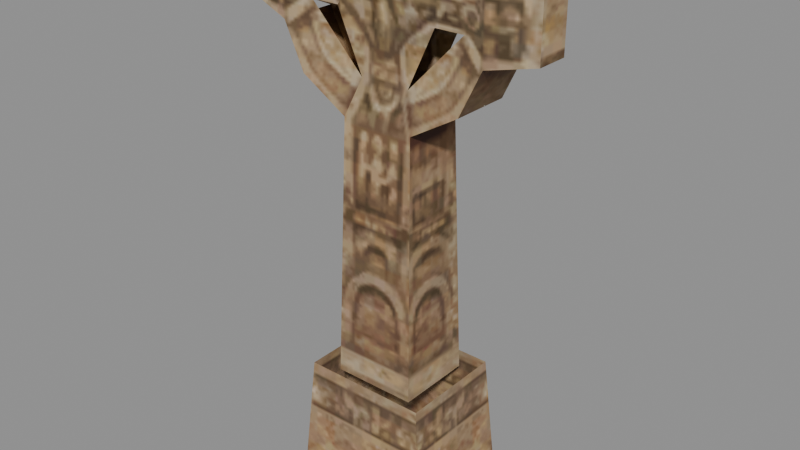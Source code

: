 # Source: monument_a_s.blend  (saved by Blender 5.2.45; exported with 4.5.12 LTS)
import bpy
from mathutils import Matrix  # noqa: F401  (used for matrix-valued properties, if any)

bpy.ops.wm.read_factory_settings(use_empty=True)
scene = bpy.context.scene
scene.name = 'Scene'

# ---- collections
col_monument_a_s = bpy.data.collections.new('monument_a_s'); scene.collection.children.link(col_monument_a_s)

# ---- images (referenced by path relative to the original .blend; pixels are not part of the script)
import os
ASSET_DIR = os.environ.get("B2B_ASSET_DIR", "")  # directory of the original .blend (textures are referenced by path, not embedded)
HERE = os.path.dirname(os.path.abspath(__file__))  # packed textures are extracted next to this script under _unpacked/

def load_image(name, relpath, width, height, colorspace="sRGB"):
    """Load a texture the original file referenced (path relative to the .blend, or extracted next to this script)."""
    p = next((c for c in (os.path.join(HERE, relpath), os.path.join(ASSET_DIR, relpath)) if relpath and os.path.exists(c)), "")
    if p:
        img = bpy.data.images.load(p, check_existing=True)
        img.name = name
    else:  # same state as the original file: an image datablock whose file is absent (Cycles renders it pink)
        img = bpy.data.images.new(name, width, height)
        img.source = "FILE"
        img.filepath = "//" + (relpath or name)
    img.colorspace_settings.name = colorspace
    return img
img_monument_a_s_monument_dds = load_image('monument_a_s_monument.dds', '_unpacked/texture_0.2633f859.png', 256, 256, 'sRGB')

# ---- materials (node trees are filled in below, after node groups)
mat_monument_a_s_mat_0 = bpy.data.materials.new('monument_a_s_mat_0')

# ---- material node trees
mat_monument_a_s_mat_0.use_nodes = True; mat_monument_a_s_mat_0.node_tree.nodes.clear()
_N = mat_monument_a_s_mat_0.node_tree.nodes; _L = mat_monument_a_s_mat_0.node_tree.links
n0 = _N.new('ShaderNodeBsdfPrincipled'); n0.name = 'Principled BSDF'; n0.location = (-200, 100)
n0.inputs[2].default_value = 0.8
n0.inputs[10].default_value = 0.005
n1 = _N.new('ShaderNodeOutputMaterial'); n1.name = 'Material Output'; n1.location = (200, 100)
n2 = _N.new('ShaderNodeTexImage'); n2.name = 'Image Texture'; n2.location = (0, 0)
n2.image = img_monument_a_s_monument_dds
_L.new(n0.outputs[0], n1.inputs[0])
_L.new(n2.outputs[0], n0.inputs[0])
_L.new(n2.outputs[1], n0.inputs[4])
n1.is_active_output = True

# ---- meshes
me_monument_a_s_mesh_0 = bpy.data.meshes.new('monument_a_s_mesh_0')
me_monument_a_s_mesh_0.from_pydata([(-0.3263, 0.2999, 0.523), (-0.3263, -0.2999, 0.523), (-0.2807, -0.2385, 2.529), (0.3263, -0.2999, 0.523), (0.3263, 0.2999, 0.523), (0.2807, 0.2385, 2.529), (-0.2807, 0.2385, 2.529), (0.2807, -0.2385, 2.529), (0.5511, -0.4729, -0.3214), (0.5511, 0.4729, -0.3214), (0.4868, -0.4113, 0.5707), (-0.5511, 0.4729, -0.3214), (-0.5511, -0.4729, -0.3214), (-0.4868, 0.4113, 0.5707), (-0.4868, -0.4113, 0.5707), (0.4868, 0.4113, 0.5707), (0.6517, 0.2322, 2.747), (0.8189, 0.2259, 3.09), (0.6517, -0.2322, 2.747), (-0.6517, -0.2322, 2.747), (-0.8189, -0.2259, 3.09), (-0.6517, 0.2322, 2.747), (0.8189, -0.2259, 3.09), (-0.8189, 0.2259, 3.09), (1.15, 0.1279, 3.66), (1.15, -0.1279, 3.66), (1.15, 0.1279, 3.15), (1.15, -0.1279, 3.15), (-1.15, 0.1279, 3.66), (-1.15, 0.1279, 3.15), (-1.15, -0.1279, 3.15), (-1.15, -0.1279, 3.66), (0.2807, -0.2385, 2.529), (0.2807, 0.2385, 2.529), (-0.2807, 0.2385, 2.529), (-0.2807, -0.2385, 2.529), (0.5511, -0.4729, -0.3214), (0.4868, -0.4113, 0.5707), (-0.5511, -0.4729, -0.3214), (-0.8189, 0.2259, 3.09), (-1.15, 0.1279, 3.15), (-0.8189, 0.2259, 3.695), (-0.8189, -0.2259, 3.695), (-1.15, -0.1279, 3.66), (-0.8189, -0.2259, 3.09), (0.8189, 0.2259, 3.695), (1.15, 0.1279, 3.66), (0.8189, 0.2259, 3.09), (0.8189, -0.2259, 3.09), (1.15, -0.1279, 3.15), (0.8189, -0.2259, 3.695), (0.4868, 0.4113, 0.5707), (0.5511, 0.4729, -0.3214), (-0.5511, 0.4729, -0.3214), (-1.15, 0.1279, 3.66), (1.15, -0.1279, 3.66), (1.15, 0.1279, 3.15), (-1.15, -0.1279, 3.15), (-0.6235, -0.1507, 3.248), (-0.5236, 0.1507, 3.553), (0.6235, -0.1507, 3.248), (0.6235, 0.1507, 3.248), (0.2807, 0.2385, 2.529), (0.3263, 0.2999, 0.523), (-0.2807, 0.2385, 2.529), (-0.2807, -0.2385, 2.529), (-0.3263, -0.2999, 0.523), (0.2807, -0.2385, 2.529), (-0.1922, -0.1556, 2.8), (-0.6517, -0.2322, 2.747), (-0.3992, 0.1507, 3.248), (0.0, 0.2626, 3.756), (0.3992, 0.1507, 3.248), (0.5236, 0.1507, 3.553), (0.0, -0.2626, 3.756), (-0.5236, -0.1507, 3.553), (-0.3992, -0.1507, 3.248), (0.5236, -0.1507, 3.553), (0.3992, -0.1507, 3.248), (0.6517, 0.2322, 2.747), (0.1922, 0.1556, 2.8), (-0.6235, 0.1507, 3.248), (-0.1922, 0.1556, 2.8), (-0.6517, 0.2322, 2.747), (0.1922, -0.1556, 2.8), (0.6517, -0.2322, 2.747), (-0.2807, 0.2385, 2.529), (-0.2807, -0.2385, 2.529), (-0.1922, -0.1556, 2.8), (-0.1922, 0.1556, 2.8), (-0.3992, -0.1507, 3.248), (-0.3992, 0.1507, 3.248), (-0.4868, -0.4113, 0.5707), (-0.4868, 0.4113, 0.5707), (0.3263, -0.2999, 0.523), (-0.3263, 0.2999, 0.523)], [], [(0, 1, 2), (3, 4, 5), (6, 0, 2), (7, 3, 5), (8, 9, 10), (11, 12, 13), (12, 14, 13), (9, 15, 10), (16, 17, 18), (19, 20, 21), (17, 22, 18), (20, 23, 21), (24, 25, 26), (25, 27, 26), (28, 29, 30), (31, 28, 30), (32, 33, 16), (34, 35, 19), (18, 32, 16), (21, 34, 19), (36, 37, 38), (39, 40, 41), (42, 43, 44), (45, 46, 47), (48, 49, 50), (51, 52, 53), (40, 54, 41), (49, 55, 50), (46, 56, 47), (43, 57, 44), (42, 44, 58), (39, 41, 59), (60, 48, 50), (45, 47, 61), (62, 63, 64), (65, 66, 67), (68, 58, 69), (70, 59, 71), (72, 71, 73), (74, 75, 76), (77, 74, 78), (79, 80, 61), (81, 82, 83), (60, 84, 85), (58, 44, 69), (61, 47, 79), (83, 39, 81), (85, 48, 60), (71, 72, 70), (77, 78, 50), (73, 45, 61), (81, 39, 59), (75, 42, 58), (82, 86, 83), (84, 67, 85), (79, 62, 80), (69, 87, 68), (88, 65, 84), (80, 62, 89), (90, 88, 78), (72, 80, 70), (75, 58, 76), (91, 81, 59), (37, 92, 38), (61, 72, 73), (65, 67, 84), (93, 51, 53), (62, 64, 89), (66, 94, 67), (88, 84, 78), (63, 95, 64), (78, 60, 50), (90, 78, 74), (80, 89, 70)])
me_monument_a_s_mesh_0.polygons.foreach_set('use_smooth', [True] * 74)
_uv = me_monument_a_s_mesh_0.uv_layers.new(name='UVMap')
_uv.uv.foreach_set('vector', [0.1348, 0.433, 0.0424, 0.433, 0.0512, 0.8025, 0.1348, 0.433, 0.0424, 0.433, 0.0512, 0.8025, 0.1285, 0.8025, 0.1348, 0.433, 0.0512, 0.8025, 0.1285, 0.8025, 0.1348, 0.433, 0.0512, 0.8025, 0.1677, 0.2625, 0.003854, 0.2625, 0.1549, 0.4194, 0.1677, 0.2625, 0.003854, 0.2625, 0.1549, 0.4194, 0.003854, 0.2625, 0.01716, 0.4194, 0.1549, 0.4194, 0.003854, 0.2625, 0.01716, 0.4194, 0.1549, 0.4194, 0.05028, 0.8923, 0.05011, 0.964, 0.1275, 0.8923, 0.05028, 0.8923, 0.05011, 0.964, 0.1275, 0.8923, 0.05011, 0.964, 0.1274, 0.964, 0.1275, 0.8923, 0.05011, 0.964, 0.1274, 0.964, 0.1275, 0.8923, 0.4307, 0.4632, 0.4746, 0.4632, 0.4315, 0.3682, 0.4746, 0.4632, 0.473, 0.3682, 0.4315, 0.3682, 0.4746, 0.4632, 0.473, 0.3682, 0.4315, 0.3682, 0.4307, 0.4632, 0.4746, 0.4632, 0.4315, 0.3682, 0.1285, 0.8025, 0.0512, 0.8025, 0.05028, 0.8923, 0.1285, 0.8025, 0.0512, 0.8025, 0.05028, 0.8923, 0.1275, 0.8923, 0.1285, 0.8025, 0.05028, 0.8923, 0.1275, 0.8923, 0.1285, 0.8025, 0.05028, 0.8923, 0.3916, 0.2625, 0.3805, 0.4219, 0.2008, 0.2625, 0.438, 0.8721, 0.4954, 0.8827, 0.438, 0.9802, 0.438, 0.9802, 0.4954, 0.9738, 0.438, 0.8721, 0.438, 0.9802, 0.4954, 0.9738, 0.438, 0.8721, 0.438, 0.8721, 0.4954, 0.8827, 0.438, 0.9802, 0.3805, 0.4219, 0.3916, 0.2625, 0.2008, 0.2625, 0.4954, 0.8827, 0.4954, 0.9738, 0.438, 0.9802, 0.4954, 0.8827, 0.4954, 0.9738, 0.438, 0.9802, 0.4954, 0.9738, 0.4954, 0.8827, 0.438, 0.8721, 0.4954, 0.9738, 0.4954, 0.8827, 0.438, 0.8721, 0.438, 0.9802, 0.438, 0.8721, 0.4042, 0.9002, 0.438, 0.8721, 0.438, 0.9802, 0.3869, 0.9574, 0.4042, 0.9002, 0.438, 0.8721, 0.438, 0.9802, 0.438, 0.9802, 0.438, 0.8721, 0.4042, 0.9002, 0.3448, 0.7718, 0.35, 0.4214, 0.2476, 0.7718, 0.2476, 0.7718, 0.2424, 0.4214, 0.3448, 0.7718, 0.3295, 0.8203, 0.4042, 0.9002, 0.4091, 0.8107, 0.2228, 0.9002, 0.3869, 0.9574, 0.2962, 0.987, 0.3696, 0.9002, 0.2962, 0.987, 0.3869, 0.9574, 0.2962, 0.987, 0.3869, 0.9574, 0.3696, 0.9002, 0.3869, 0.9574, 0.2962, 0.987, 0.3696, 0.9002, 0.4091, 0.8107, 0.3295, 0.8203, 0.4042, 0.9002, 0.4042, 0.9002, 0.3295, 0.8203, 0.4091, 0.8107, 0.4042, 0.9002, 0.3295, 0.8203, 0.4091, 0.8107, 0.4042, 0.9002, 0.438, 0.8721, 0.4091, 0.8107, 0.4042, 0.9002, 0.438, 0.8721, 0.4091, 0.8107, 0.4091, 0.8107, 0.438, 0.8721, 0.4042, 0.9002, 0.4091, 0.8107, 0.438, 0.8721, 0.4042, 0.9002, 0.2962, 0.987, 0.3696, 0.9002, 0.2228, 0.9002, 0.3869, 0.9574, 0.3696, 0.9002, 0.438, 0.9802, 0.3869, 0.9574, 0.438, 0.9802, 0.4042, 0.9002, 0.4042, 0.9002, 0.438, 0.8721, 0.3869, 0.9574, 0.3869, 0.9574, 0.438, 0.9802, 0.4042, 0.9002, 0.3295, 0.8203, 0.3448, 0.7718, 0.4091, 0.8107, 0.3295, 0.8203, 0.3448, 0.7718, 0.4091, 0.8107, 0.4091, 0.8107, 0.3448, 0.7718, 0.3295, 0.8203, 0.4091, 0.8107, 0.3448, 0.7718, 0.3295, 0.8203, 0.2629, 0.8203, 0.2476, 0.7718, 0.3295, 0.8203, 0.3295, 0.8203, 0.3448, 0.7718, 0.2629, 0.8203, 0.2228, 0.9002, 0.2629, 0.8203, 0.3696, 0.9002, 0.3696, 0.9002, 0.3295, 0.8203, 0.2228, 0.9002, 0.3869, 0.9574, 0.4042, 0.9002, 0.3696, 0.9002, 0.3696, 0.9002, 0.4042, 0.9002, 0.3869, 0.9574, 0.3805, 0.4219, 0.2119, 0.4219, 0.2008, 0.2625, 0.4042, 0.9002, 0.3696, 0.9002, 0.3869, 0.9574, 0.2476, 0.7718, 0.3448, 0.7718, 0.3295, 0.8203, 0.2119, 0.4219, 0.3805, 0.4219, 0.2008, 0.2625, 0.3448, 0.7718, 0.2476, 0.7718, 0.2629, 0.8203, 0.2424, 0.4214, 0.35, 0.4214, 0.3448, 0.7718, 0.2629, 0.8203, 0.3295, 0.8203, 0.3696, 0.9002, 0.35, 0.4214, 0.2424, 0.4214, 0.2476, 0.7718, 0.3696, 0.9002, 0.4042, 0.9002, 0.438, 0.9802, 0.2228, 0.9002, 0.3696, 0.9002, 0.2962, 0.987, 0.3295, 0.8203, 0.2629, 0.8203, 0.2228, 0.9002])
me_monument_a_s_mesh_0.materials.append(mat_monument_a_s_mat_0)
me_monument_a_s_mesh_0.update()
me_monument_a_s_mesh_0.normals_split_custom_set([tuple(v) for v in zip(*[iter([-0.9997, 0.0, 0.02274, -0.9997, 0.0, 0.02274, -0.9997, 0.0, 0.02274, 0.9997, 0.0, 0.02274, 0.9997, 0.0, 0.02274, 0.9997, 0.0, 0.02274, -0.9997, 0.0, 0.02274, -0.9997, 0.0, 0.02274, -0.9997, 0.0, 0.02274, 0.9997, 0.0, 0.02274, 0.9997, 0.0, 0.02274, 0.9997, 0.0, 0.02274, 0.9974, 0.0, 0.07184, 0.9974, 0.0, 0.07184, 0.9974, 0.0, 0.07184, -0.9974, 1.409e-07, 0.07184, -0.9974, 7.423e-08, 0.07184, -0.9974, 7.292e-08, 0.07184, -0.9974, 7.423e-08, 0.07184, -0.9974, 0.0, 0.07184, -0.9974, 7.292e-08, 0.07184, 0.9974, 0.0, 0.07184, 0.9974, 0.0, 0.07184, 0.9974, 0.0, 0.07184, 0.7341, -2.359e-08, -0.679, 0.899, 0.0, -0.4379, 0.7341, 1.075e-07, -0.679, -0.7341, 2.359e-08, -0.679, -0.899, 0.0, -0.4379, -0.7341, -5.73e-09, -0.6791, 0.899, 0.0, -0.4379, 0.899, 0.0, -0.4379, 0.7341, 1.075e-07, -0.679, -0.899, 0.0, -0.4379, -0.899, 0.0, -0.4379, -0.7341, -5.73e-09, -0.6791, 1.0, 0.0, 0.0, 1.0, 0.0, 0.0, 1.0, 0.0, 0.0, 1.0, 0.0, 0.0, 1.0, 0.0, 0.0, 1.0, 0.0, 0.0, -1.0, 0.0, 0.0, -1.0, 0.0, 0.0, -1.0, 0.0, 0.0, -1.0, 0.0, 0.0, -1.0, 0.0, 0.0, -1.0, 0.0, 0.0, 0.5065, 0.0, -0.8622, 0.5065, 0.0, -0.8622, 0.7341, -2.359e-08, -0.679, -0.5065, 0.0, -0.8622, -0.5065, 0.0, -0.8622, -0.7341, 2.359e-08, -0.679, 0.7341, 1.075e-07, -0.679, 0.5065, 0.0, -0.8622, 0.7341, -2.359e-08, -0.679, -0.7341, -5.73e-09, -0.6791, -0.5065, 0.0, -0.8622, -0.7341, 2.359e-08, -0.679, 0.0, -0.9976, 0.0689, 0.0, -0.9976, 0.0689, 0.0, -0.9976, 0.0689, 0.09158, 0.9951, 0.03781, -0.2837, 0.9589, 0.0, 0.00524, 0.9998, -0.01684, 0.005245, -0.9998, -0.01684, -0.2837, -0.9589, 0.0, 0.09158, -0.9951, 0.03778, -0.005245, 0.9998, -0.01684, 0.2837, 0.9589, 0.0, -0.09158, 0.9951, 0.03778, -0.09775, -0.993, 0.06602, 0.06181, -0.998, -0.01134, 0.06174, -0.998, -0.01135, 0.0, 0.9976, 0.0689, 0.0, 0.9976, 0.0689, 0.0, 0.9976, 0.0689, -0.2837, 0.9589, 0.0, -0.2837, 0.9589, 0.0, 0.00524, 0.9998, -0.01684, 0.06181, -0.998, -0.01134, 0.06181, -0.998, -0.01134, 0.06174, -0.998, -0.01135, 0.2837, 0.9589, 0.0, 0.2837, 0.9589, 0.0, -0.09158, 0.9951, 0.03778, -0.2837, -0.9589, 0.0, -0.2837, -0.9589, 0.0, 0.09158, -0.9951, 0.03778, 0.005245, -0.9998, -0.01684, 0.09158, -0.9951, 0.03778, 0.1751, -0.9824, 0.06561, 0.09158, 0.9951, 0.03781, 0.00524, 0.9998, -0.01684, 0.03841, 0.9986, -0.03607, -0.114, -0.989, 0.09466, -0.09775, -0.993, 0.06602, 0.06174, -0.998, -0.01135, -0.005245, 0.9998, -0.01684, -0.09158, 0.9951, 0.03778, -0.1751, 0.9824, 0.06561, -0.04401, 0.9803, 0.1928, 0.0, 0.9995, 0.0306, 0.04399, 0.9803, 0.1927, 0.04399, -0.9803, 0.1927, 0.0, -0.9995, 0.0306, -0.04401, -0.9803, 0.1927, 0.06973, -0.9816, 0.1776, 0.1751, -0.9824, 0.06561, 0.1774, -0.9673, 0.1813, -0.04554, 0.9965, -0.07, 0.03836, 0.9986, -0.03607, -2.522e-06, 0.9925, -0.1225, 0.04554, 0.9965, -0.07, -2.522e-06, 0.9925, -0.1225, -0.03839, 0.9986, -0.03608, -2.704e-05, -0.9925, -0.1225, 0.03839, -0.9986, -0.03608, -0.04557, -0.9965, -0.06998, 0.1215, -0.9917, -0.04267, 1.337e-05, -0.9925, -0.1225, 0.06105, -0.9955, -0.07283, -0.1774, 0.9673, 0.1813, -0.06967, 0.9816, 0.1776, -0.1751, 0.9824, 0.06561, 0.1751, 0.9824, 0.06563, 0.06973, 0.9816, 0.1776, 0.1774, 0.9673, 0.1813, -0.114, -0.989, 0.09466, -0.06969, -0.9816, 0.1776, -0.1774, -0.9673, 0.1813, 0.1751, -0.9824, 0.06561, 0.09158, -0.9951, 0.03778, 0.1774, -0.9673, 0.1813, -0.1751, 0.9824, 0.06561, -0.09158, 0.9951, 0.03778, -0.1774, 0.9673, 0.1813, 0.1774, 0.9673, 0.1813, 0.09158, 0.9951, 0.03781, 0.1751, 0.9824, 0.06563, -0.1774, -0.9673, 0.1813, -0.09775, -0.993, 0.06602, -0.114, -0.989, 0.09466, -2.522e-06, 0.9925, -0.1225, 0.04554, 0.9965, -0.07, -0.04554, 0.9965, -0.07, 0.1215, -0.9917, -0.04267, 0.06105, -0.9955, -0.07283, 0.06174, -0.998, -0.01135, -0.03839, 0.9986, -0.03608, -0.005245, 0.9998, -0.01684, -0.1751, 0.9824, 0.06561, 0.1751, 0.9824, 0.06563, 0.09158, 0.9951, 0.03781, 0.03841, 0.9986, -0.03607, 0.03839, -0.9986, -0.03608, 0.005245, -0.9998, -0.01684, 0.1751, -0.9824, 0.06561, 0.06973, 0.9816, 0.1776, 0.04403, 0.9803, 0.1928, 0.1774, 0.9673, 0.1813, -0.06969, -0.9816, 0.1776, -0.04401, -0.9803, 0.1927, -0.1774, -0.9673, 0.1813, -0.1774, 0.9673, 0.1813, -0.04401, 0.9803, 0.1928, -0.06967, 0.9816, 0.1776, 0.1774, -0.9673, 0.1813, 0.04403, -0.9803, 0.1928, 0.06973, -0.9816, 0.1776, 0.06966, -0.9816, 0.1776, 0.04399, -0.9803, 0.1927, -0.06969, -0.9816, 0.1776, -0.06967, 0.9816, 0.1776, -0.04401, 0.9803, 0.1928, 0.06966, 0.9816, 0.1776, -0.04553, -0.9965, -0.07001, 0.06966, -0.9816, 0.1776, 0.06105, -0.9955, -0.07283, 0.04554, 0.9965, -0.07, -0.06967, 0.9816, 0.1776, -0.04554, 0.9965, -0.07, 0.03839, -0.9986, -0.03608, 0.1751, -0.9824, 0.06561, -0.04557, -0.9965, -0.06998, -0.04554, 0.9965, -0.06999, 0.1751, 0.9824, 0.06563, 0.03841, 0.9986, -0.03607, 0.0, -0.9976, 0.0689, 0.0, -0.9976, 0.0689, 0.0, -0.9976, 0.0689, -0.1751, 0.9824, 0.06561, 0.04554, 0.9965, -0.07, -0.03839, 0.9986, -0.03608, 0.04399, -0.9803, 0.1927, -0.04401, -0.9803, 0.1927, -0.06969, -0.9816, 0.1776, 0.0, 0.9976, 0.0689, 0.0, 0.9976, 0.0689, 0.0, 0.9976, 0.0689, -0.04401, 0.9803, 0.1928, 0.04399, 0.9803, 0.1927, 0.06966, 0.9816, 0.1776, 0.0, -0.9995, 0.0306, 0.0, -0.9995, 0.0306, -0.04401, -0.9803, 0.1927, 0.06966, -0.9816, 0.1776, -0.06969, -0.9816, 0.1776, 0.06105, -0.9955, -0.07283, 0.0, 0.9995, 0.0306, 0.0, 0.9995, 0.0306, 0.04399, 0.9803, 0.1927, 0.06105, -0.9955, -0.07283, -0.114, -0.989, 0.09466, 0.06174, -0.998, -0.01135, -0.04553, -0.9965, -0.07001, 0.06105, -0.9955, -0.07283, 1.337e-05, -0.9925, -0.1225, -0.06967, 0.9816, 0.1776, 0.06966, 0.9816, 0.1776, -0.04554, 0.9965, -0.07])] * 3)])
arm_monument_a_s_skeleton = bpy.data.armatures.new('monument_a_s_skeleton')  # bones are not reproduced

# ---- objects
ob_monument_a_s_rig = bpy.data.objects.new('monument_a_s_rig', arm_monument_a_s_skeleton)
ob_monument_a_s_mesh_0 = bpy.data.objects.new('monument_a_s_mesh_0', me_monument_a_s_mesh_0)

# ---- transforms, parenting, visibility, modifiers, constraints
ob_monument_a_s_rig.location = (0.0, 0.0, 0.0)
ob_monument_a_s_rig.show_in_front = True
ob_monument_a_s_mesh_0.parent = ob_monument_a_s_rig
ob_monument_a_s_mesh_0.location = (0.0, 0.0, 0.0)
_vg = ob_monument_a_s_mesh_0.vertex_groups.new(name='obj61')
_vg.add([0, 1, 2, 3, 4, 5, 6, 7, 8, 9, 10, 11, 12, 13, 14, 15, 16, 17, 18, 19, 20, 21, 22, 23, 24, 25, 26, 27, 28, 29, 30, 31, 32, 33, 34, 35, 36, 37, 38, 39, 40, 41, 42, 43, 44, 45, 46, 47, 48, 49, 50, 51, 52, 53, 54, 55, 56, 57, 58, 59, 60, 61, 62, 63, 64, 65, 66, 67, 68, 69, 70, 71, 72, 73, 74, 75, 76, 77, 78, 79, 80, 81, 82, 83, 84, 85, 86, 87, 88, 89, 90, 91, 92, 93, 94, 95], 1.0, 'REPLACE')
_m = ob_monument_a_s_mesh_0.modifiers.new('FEZ skin', 'ARMATURE')
_m.object = ob_monument_a_s_rig

# ---- collection membership
scene.collection.objects.link(ob_monument_a_s_rig)
col_monument_a_s.objects.link(ob_monument_a_s_mesh_0)

# ---- scene / render settings (as saved in the file)
scene.frame_start = 1; scene.frame_end = 250; scene.frame_set(1)
scene.render.engine = 'BLENDER_EEVEE_NEXT'
scene.render.bake_bias = 0.0
scene.render.bake_samples = 0
scene.render.compositor_device = 'GPU'
scene.eevee.use_volume_custom_range = False
scene.eevee.fast_gi_thickness_near = 0.1
scene.eevee.fast_gi_thickness_far = 0.0
scene.eevee.ray_tracing_options.screen_trace_thickness = 0.1
bpy.context.view_layer.update()

# ---- added for rendering (the .blend has no active camera and no usable light): camera, sun + grey world if the file has none
cam_auto = bpy.data.cameras.new('AutoCamera')
cam_auto.lens = 50.0
cam_auto.sensor_width = 36.0
cam_auto.clip_end = 1000.0
ob_auto_camera = bpy.data.objects.new('AutoCamera', cam_auto)
scene.collection.objects.link(ob_auto_camera)
ob_auto_camera.location = (4.41887, -5.30265, 5.2523)
ob_auto_camera.rotation_euler = (1.09748, -7.21219e-08, 0.694738)
scene.camera = ob_auto_camera
light_auto_sun = bpy.data.lights.new('AutoSun', 'SUN')
light_auto_sun.energy = 3.0
light_auto_sun.angle = 0.0523599
ob_auto_sun = bpy.data.objects.new('AutoSun', light_auto_sun)
scene.collection.objects.link(ob_auto_sun)
ob_auto_sun.rotation_euler = (0.872665, 0.174533, 0.523599)
if scene.world is None:
    world_auto = bpy.data.worlds.new('AutoWorld')
    world_auto.color = (0.3, 0.3, 0.3)
    scene.world = world_auto
bpy.context.view_layer.update()
